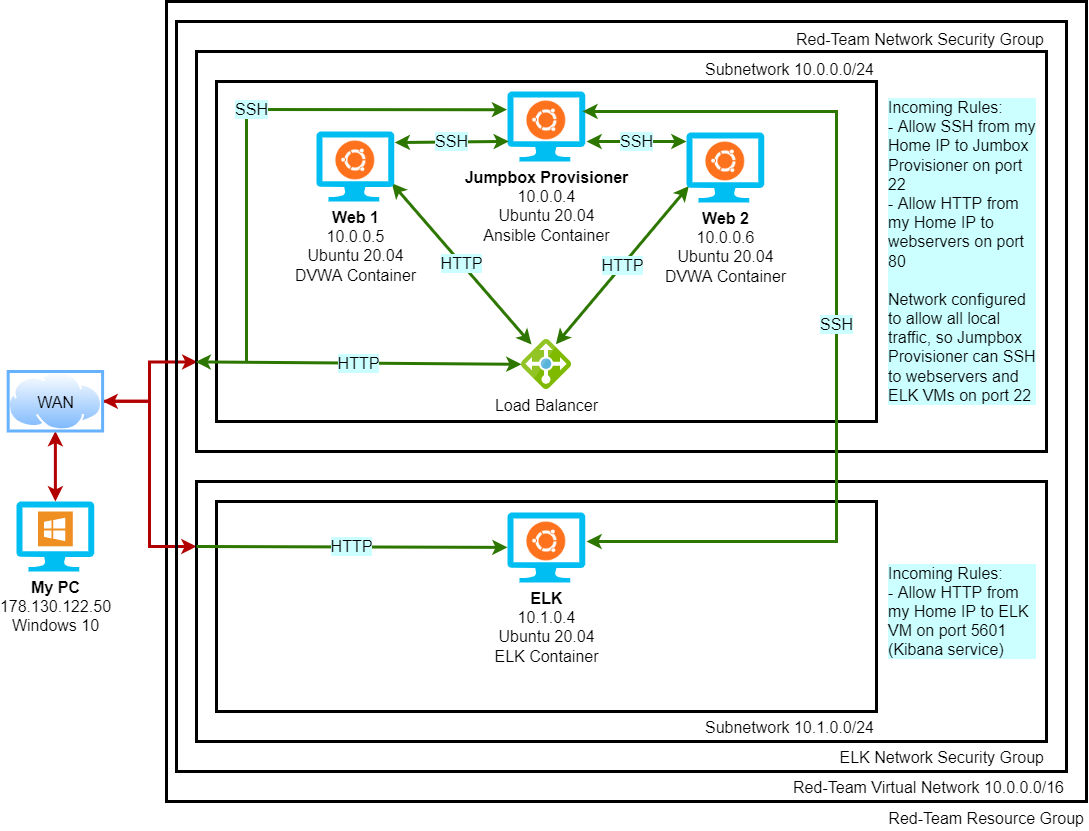

The diagram above was exported from draw.io. Its source (the exported page's mxGraphModel, read from the mxfile embedded in the PNG):
<mxGraphModel dx="1122" dy="762" grid="1" gridSize="10" guides="1" tooltips="1" connect="1" arrows="1" fold="1" page="1" pageScale="1" pageWidth="1100" pageHeight="850" math="0" shadow="0">
  <root>
    <mxCell id="0" />
    <mxCell id="1" parent="0" />
    <mxCell id="mzramlCtGh1WO1O6-e1V-38" value="&lt;font style=&quot;font-size: 16px&quot;&gt;Red-Team Resource Group&lt;/font&gt;" style="text;html=1;strokeColor=default;fillColor=none;align=right;verticalAlign=top;whiteSpace=wrap;rounded=0;shadow=0;fontSize=18;strokeWidth=3;labelPosition=center;verticalLabelPosition=bottom;" parent="1" vertex="1">
      <mxGeometry x="170" y="20" width="920" height="800" as="geometry" />
    </mxCell>
    <mxCell id="tlmlc8V0oalqu4SqEypk-39" style="edgeStyle=orthogonalEdgeStyle;rounded=0;orthogonalLoop=1;jettySize=auto;html=1;fontSize=16;endArrow=classic;endFill=1;strokeWidth=3;fillColor=#e51400;strokeColor=#B20000;startArrow=classic;startFill=1;" parent="1" source="tlmlc8V0oalqu4SqEypk-9" target="tlmlc8V0oalqu4SqEypk-10" edge="1">
      <mxGeometry relative="1" as="geometry" />
    </mxCell>
    <mxCell id="tlmlc8V0oalqu4SqEypk-9" value="&lt;b&gt;My PC&lt;br&gt;&lt;/b&gt;178.130.122.50&lt;br&gt;Windows 10" style="verticalLabelPosition=bottom;html=1;verticalAlign=top;align=center;strokeColor=none;fillColor=#00BEF2;shape=mxgraph.azure.computer;pointerEvents=1;fontSize=16;" parent="1" vertex="1">
      <mxGeometry x="20" y="520" width="77.78" height="70" as="geometry" />
    </mxCell>
    <mxCell id="tlmlc8V0oalqu4SqEypk-40" style="edgeStyle=orthogonalEdgeStyle;rounded=0;orthogonalLoop=1;jettySize=auto;html=1;entryX=0.001;entryY=0.776;entryDx=0;entryDy=0;fontSize=16;endArrow=classic;endFill=1;strokeWidth=3;fillColor=#e51400;strokeColor=#B20000;entryPerimeter=0;" parent="1" source="tlmlc8V0oalqu4SqEypk-10" target="tlmlc8V0oalqu4SqEypk-14" edge="1">
      <mxGeometry relative="1" as="geometry" />
    </mxCell>
    <mxCell id="tlmlc8V0oalqu4SqEypk-41" style="edgeStyle=orthogonalEdgeStyle;rounded=0;orthogonalLoop=1;jettySize=auto;html=1;entryX=0;entryY=0.25;entryDx=0;entryDy=0;fontSize=16;endArrow=classic;endFill=1;strokeWidth=3;fillColor=#e51400;strokeColor=#B20000;startArrow=classic;startFill=1;" parent="1" source="tlmlc8V0oalqu4SqEypk-10" target="tlmlc8V0oalqu4SqEypk-16" edge="1">
      <mxGeometry relative="1" as="geometry" />
    </mxCell>
    <mxCell id="tlmlc8V0oalqu4SqEypk-10" value="WAN" style="aspect=fixed;perimeter=ellipsePerimeter;html=1;align=center;shadow=0;dashed=0;spacingTop=3;image;image=img/lib/active_directory/internet_cloud.svg;fontSize=16;strokeColor=default;strokeWidth=3;imageBorder=#66B2FF;labelPosition=center;verticalLabelPosition=middle;verticalAlign=middle;labelBackgroundColor=none;" parent="1" vertex="1">
      <mxGeometry x="11.670000000000002" y="390" width="94.44" height="59.5" as="geometry" />
    </mxCell>
    <mxCell id="tlmlc8V0oalqu4SqEypk-11" value="" style="shadow=0;dashed=0;html=1;strokeColor=none;fillColor=#EF8F21;labelPosition=center;verticalLabelPosition=bottom;verticalAlign=top;align=center;outlineConnect=0;shape=mxgraph.veeam.ms_windows;labelBackgroundColor=none;fontSize=16;" parent="1" vertex="1">
      <mxGeometry x="41.49" y="530" width="34.8" height="34.8" as="geometry" />
    </mxCell>
    <mxCell id="tlmlc8V0oalqu4SqEypk-13" value="Red-Team Virtual Network&amp;nbsp;10.0.0.0/16" style="text;html=1;strokeColor=default;fillColor=none;align=right;verticalAlign=top;whiteSpace=wrap;rounded=0;labelBackgroundColor=none;fontSize=16;strokeWidth=3;labelPosition=center;verticalLabelPosition=bottom;" parent="1" vertex="1">
      <mxGeometry x="180" y="40" width="890" height="750" as="geometry" />
    </mxCell>
    <mxCell id="tlmlc8V0oalqu4SqEypk-14" value="Red-Team Network Security Group" style="text;html=1;strokeColor=default;fillColor=none;align=right;verticalAlign=bottom;whiteSpace=wrap;rounded=0;labelBackgroundColor=none;fontSize=16;strokeWidth=3;labelPosition=center;verticalLabelPosition=top;" parent="1" vertex="1">
      <mxGeometry x="200" y="70" width="850" height="400" as="geometry" />
    </mxCell>
    <mxCell id="tlmlc8V0oalqu4SqEypk-16" value="ELK Network Security Group" style="text;html=1;strokeColor=default;fillColor=none;align=right;verticalAlign=top;whiteSpace=wrap;rounded=0;labelBackgroundColor=none;fontSize=16;strokeWidth=3;labelPosition=center;verticalLabelPosition=bottom;" parent="1" vertex="1">
      <mxGeometry x="200" y="500" width="850" height="260" as="geometry" />
    </mxCell>
    <mxCell id="tlmlc8V0oalqu4SqEypk-17" value="Subnetwork 10.0.0.0/24" style="text;html=1;strokeColor=default;fillColor=none;align=right;verticalAlign=bottom;whiteSpace=wrap;rounded=0;labelBackgroundColor=none;fontSize=16;strokeWidth=3;labelPosition=center;verticalLabelPosition=top;" parent="1" vertex="1">
      <mxGeometry x="220" y="100" width="660" height="340" as="geometry" />
    </mxCell>
    <mxCell id="tlmlc8V0oalqu4SqEypk-18" value="Subnetwork 10.1.0.0/24" style="text;html=1;strokeColor=default;fillColor=none;align=right;verticalAlign=top;whiteSpace=wrap;rounded=0;labelBackgroundColor=none;fontSize=16;strokeWidth=3;labelPosition=center;verticalLabelPosition=bottom;" parent="1" vertex="1">
      <mxGeometry x="220" y="520" width="660" height="210" as="geometry" />
    </mxCell>
    <mxCell id="tlmlc8V0oalqu4SqEypk-49" value="HTTP" style="edgeStyle=none;rounded=0;orthogonalLoop=1;jettySize=auto;html=1;entryX=-0.001;entryY=0.776;entryDx=0;entryDy=0;entryPerimeter=0;fontSize=16;endArrow=classic;endFill=1;strokeWidth=3;fillColor=#60a917;strokeColor=#2D7600;labelBackgroundColor=#CCFFFF;startArrow=classic;startFill=1;" parent="1" source="tlmlc8V0oalqu4SqEypk-22" target="tlmlc8V0oalqu4SqEypk-14" edge="1">
      <mxGeometry relative="1" as="geometry" />
    </mxCell>
    <mxCell id="tlmlc8V0oalqu4SqEypk-59" value="HTTP" style="edgeStyle=none;rounded=0;orthogonalLoop=1;jettySize=auto;html=1;entryX=0.968;entryY=0.738;entryDx=0;entryDy=0;entryPerimeter=0;labelBackgroundColor=#CCFFFF;fontSize=16;endArrow=classic;endFill=1;strokeWidth=3;fillColor=#60a917;strokeColor=#2D7600;startArrow=classic;startFill=1;exitX=0.2;exitY=0.1;exitDx=0;exitDy=0;exitPerimeter=0;" parent="1" target="tlmlc8V0oalqu4SqEypk-20" edge="1" source="tlmlc8V0oalqu4SqEypk-22">
      <mxGeometry relative="1" as="geometry">
        <mxPoint x="540" y="370" as="sourcePoint" />
      </mxGeometry>
    </mxCell>
    <mxCell id="tlmlc8V0oalqu4SqEypk-60" value="HTTP" style="edgeStyle=none;rounded=0;orthogonalLoop=1;jettySize=auto;html=1;entryX=0.03;entryY=0.766;entryDx=0;entryDy=0;entryPerimeter=0;labelBackgroundColor=#CCFFFF;fontSize=16;endArrow=classic;endFill=1;strokeWidth=3;exitX=0.688;exitY=0.096;exitDx=0;exitDy=0;exitPerimeter=0;fillColor=#60a917;strokeColor=#2D7600;startArrow=classic;startFill=1;" parent="1" source="tlmlc8V0oalqu4SqEypk-22" target="tlmlc8V0oalqu4SqEypk-34" edge="1">
      <mxGeometry relative="1" as="geometry" />
    </mxCell>
    <mxCell id="tlmlc8V0oalqu4SqEypk-22" value="&lt;font style=&quot;font-size: 16px&quot;&gt;Load Balancer&lt;/font&gt;" style="sketch=0;aspect=fixed;html=1;points=[];align=center;image;fontSize=12;image=img/lib/mscae/Load_Balancer_feature.svg;labelBackgroundColor=none;strokeColor=default;strokeWidth=3;" parent="1" vertex="1">
      <mxGeometry x="525" y="358" width="50" height="50" as="geometry" />
    </mxCell>
    <mxCell id="tlmlc8V0oalqu4SqEypk-27" value="" style="group" parent="1" vertex="1" connectable="0">
      <mxGeometry x="320" y="150" width="77.77999999999997" height="70" as="geometry" />
    </mxCell>
    <mxCell id="tlmlc8V0oalqu4SqEypk-20" value="&lt;b&gt;Web 1&lt;/b&gt;&lt;br&gt;10.0.0.5&lt;br&gt;Ubuntu 20.04&lt;br&gt;DVWA Container" style="verticalLabelPosition=bottom;html=1;verticalAlign=top;align=center;strokeColor=none;fillColor=#00BEF2;shape=mxgraph.azure.computer;pointerEvents=1;fontSize=16;" parent="tlmlc8V0oalqu4SqEypk-27" vertex="1">
      <mxGeometry width="77.78" height="70" as="geometry" />
    </mxCell>
    <mxCell id="tlmlc8V0oalqu4SqEypk-24" value="" style="shape=image;html=1;verticalAlign=top;verticalLabelPosition=bottom;labelBackgroundColor=#ffffff;imageAspect=0;aspect=fixed;image=https://cdn1.iconfinder.com/data/icons/operating-system-flat-1/30/ubuntu-128.png;fontSize=16;strokeColor=default;strokeWidth=3;" parent="tlmlc8V0oalqu4SqEypk-27" vertex="1">
      <mxGeometry x="14.889999999999986" y="5" width="48" height="48" as="geometry" />
    </mxCell>
    <mxCell id="tlmlc8V0oalqu4SqEypk-30" value="" style="group" parent="1" vertex="1" connectable="0">
      <mxGeometry x="511" y="110" width="77.77999999999997" height="70" as="geometry" />
    </mxCell>
    <mxCell id="tlmlc8V0oalqu4SqEypk-31" value="&lt;b&gt;Jumpbox Provisioner&lt;/b&gt;&lt;br&gt;10.0.0.4&lt;br&gt;Ubuntu 20.04&lt;br&gt;Ansible Container" style="verticalLabelPosition=bottom;html=1;verticalAlign=top;align=center;strokeColor=none;fillColor=#00BEF2;shape=mxgraph.azure.computer;pointerEvents=1;fontSize=16;" parent="tlmlc8V0oalqu4SqEypk-30" vertex="1">
      <mxGeometry width="77.78" height="70" as="geometry" />
    </mxCell>
    <mxCell id="tlmlc8V0oalqu4SqEypk-32" value="" style="shape=image;html=1;verticalAlign=top;verticalLabelPosition=bottom;labelBackgroundColor=#ffffff;imageAspect=0;aspect=fixed;image=https://cdn1.iconfinder.com/data/icons/operating-system-flat-1/30/ubuntu-128.png;fontSize=16;strokeColor=default;strokeWidth=3;" parent="tlmlc8V0oalqu4SqEypk-30" vertex="1">
      <mxGeometry x="14.889999999999986" y="5" width="48" height="48" as="geometry" />
    </mxCell>
    <mxCell id="tlmlc8V0oalqu4SqEypk-33" value="" style="group" parent="1" vertex="1" connectable="0">
      <mxGeometry x="690" y="151" width="77.78" height="70" as="geometry" />
    </mxCell>
    <mxCell id="tlmlc8V0oalqu4SqEypk-34" value="&lt;b&gt;Web 2&lt;/b&gt;&lt;br&gt;10.0.0.6&lt;br&gt;Ubuntu 20.04&lt;br&gt;DVWA Container" style="verticalLabelPosition=bottom;html=1;verticalAlign=top;align=center;strokeColor=none;fillColor=#00BEF2;shape=mxgraph.azure.computer;pointerEvents=1;fontSize=16;" parent="tlmlc8V0oalqu4SqEypk-33" vertex="1">
      <mxGeometry width="77.78000000000003" height="70" as="geometry" />
    </mxCell>
    <mxCell id="tlmlc8V0oalqu4SqEypk-35" value="" style="shape=image;html=1;verticalAlign=top;verticalLabelPosition=bottom;labelBackgroundColor=#ffffff;imageAspect=0;aspect=fixed;image=https://cdn1.iconfinder.com/data/icons/operating-system-flat-1/30/ubuntu-128.png;fontSize=16;strokeColor=default;strokeWidth=3;" parent="tlmlc8V0oalqu4SqEypk-33" vertex="1">
      <mxGeometry x="14.889999999999993" y="5" width="48" height="48" as="geometry" />
    </mxCell>
    <mxCell id="tlmlc8V0oalqu4SqEypk-36" value="" style="group" parent="1" vertex="1" connectable="0">
      <mxGeometry x="511" y="531" width="77.77999999999997" height="70" as="geometry" />
    </mxCell>
    <mxCell id="tlmlc8V0oalqu4SqEypk-37" value="&lt;b&gt;ELK&lt;/b&gt;&lt;br&gt;10.1.0.4&lt;br&gt;Ubuntu 20.04&lt;br&gt;ELK Container" style="verticalLabelPosition=bottom;html=1;verticalAlign=top;align=center;strokeColor=none;fillColor=#00BEF2;shape=mxgraph.azure.computer;pointerEvents=1;fontSize=16;" parent="tlmlc8V0oalqu4SqEypk-36" vertex="1">
      <mxGeometry width="77.78" height="70" as="geometry" />
    </mxCell>
    <mxCell id="tlmlc8V0oalqu4SqEypk-38" value="" style="shape=image;html=1;verticalAlign=top;verticalLabelPosition=bottom;labelBackgroundColor=#ffffff;imageAspect=0;aspect=fixed;image=https://cdn1.iconfinder.com/data/icons/operating-system-flat-1/30/ubuntu-128.png;fontSize=16;strokeColor=default;strokeWidth=3;" parent="tlmlc8V0oalqu4SqEypk-36" vertex="1">
      <mxGeometry x="14.889999999999986" y="5" width="48" height="48" as="geometry" />
    </mxCell>
    <mxCell id="tlmlc8V0oalqu4SqEypk-51" value="SSH" style="edgeStyle=orthogonalEdgeStyle;rounded=0;orthogonalLoop=1;jettySize=auto;html=1;fontSize=16;endArrow=none;endFill=0;strokeWidth=3;fillColor=#60a917;strokeColor=#2D7600;exitX=-0.005;exitY=0.259;exitDx=0;exitDy=0;exitPerimeter=0;labelBackgroundColor=#CCFFFF;startArrow=classic;startFill=1;" parent="1" source="tlmlc8V0oalqu4SqEypk-31" edge="1">
      <mxGeometry relative="1" as="geometry">
        <mxPoint x="250" y="380" as="targetPoint" />
      </mxGeometry>
    </mxCell>
    <mxCell id="tlmlc8V0oalqu4SqEypk-53" value="HTTP" style="edgeStyle=none;rounded=0;orthogonalLoop=1;jettySize=auto;html=1;entryX=0;entryY=0.25;entryDx=0;entryDy=0;fontSize=16;endArrow=none;endFill=0;strokeWidth=3;fillColor=#60a917;strokeColor=#2D7600;labelBackgroundColor=#CCFFFF;startArrow=classic;startFill=1;" parent="1" source="tlmlc8V0oalqu4SqEypk-37" target="tlmlc8V0oalqu4SqEypk-16" edge="1">
      <mxGeometry relative="1" as="geometry" />
    </mxCell>
    <mxCell id="tlmlc8V0oalqu4SqEypk-56" value="SSH" style="edgeStyle=none;rounded=0;orthogonalLoop=1;jettySize=auto;html=1;labelBackgroundColor=#CCFFFF;fontSize=16;endArrow=classic;endFill=1;strokeWidth=3;entryX=1.006;entryY=0.158;entryDx=0;entryDy=0;entryPerimeter=0;exitX=0.017;exitY=0.713;exitDx=0;exitDy=0;exitPerimeter=0;fillColor=#60a917;strokeColor=#2D7600;startArrow=classic;startFill=1;" parent="1" source="tlmlc8V0oalqu4SqEypk-31" target="tlmlc8V0oalqu4SqEypk-20" edge="1">
      <mxGeometry relative="1" as="geometry">
        <mxPoint x="510" y="160" as="sourcePoint" />
        <mxPoint x="400" y="160" as="targetPoint" />
      </mxGeometry>
    </mxCell>
    <mxCell id="tlmlc8V0oalqu4SqEypk-58" value="SSH" style="edgeStyle=none;rounded=0;orthogonalLoop=1;jettySize=auto;html=1;labelBackgroundColor=#CCFFFF;fontSize=16;endArrow=classic;endFill=1;strokeWidth=3;fillColor=#60a917;strokeColor=#2D7600;startArrow=classic;startFill=1;" parent="1" edge="1">
      <mxGeometry relative="1" as="geometry">
        <mxPoint x="590" y="160" as="sourcePoint" />
        <mxPoint x="690" y="160" as="targetPoint" />
      </mxGeometry>
    </mxCell>
    <mxCell id="tlmlc8V0oalqu4SqEypk-63" value="SSH" style="edgeStyle=none;rounded=0;orthogonalLoop=1;jettySize=auto;html=1;labelBackgroundColor=#CCFFFF;fontSize=16;endArrow=classic;endFill=1;strokeWidth=3;exitX=0.963;exitY=0.284;exitDx=0;exitDy=0;exitPerimeter=0;fillColor=#60a917;strokeColor=#2D7600;startArrow=classic;startFill=1;" parent="1" source="tlmlc8V0oalqu4SqEypk-31" edge="1">
      <mxGeometry relative="1" as="geometry">
        <mxPoint x="590" y="560" as="targetPoint" />
        <Array as="points">
          <mxPoint x="840" y="130" />
          <mxPoint x="840" y="560" />
        </Array>
      </mxGeometry>
    </mxCell>
    <mxCell id="tlmlc8V0oalqu4SqEypk-64" value="&lt;div&gt;Incoming Rules:&lt;/div&gt;&lt;div&gt;- Allow SSH from my Home IP to Jumbox Provisioner on port 22&lt;/div&gt;&lt;div&gt;- Allow HTTP from my Home IP to webservers on port 80&lt;/div&gt;&lt;div&gt;&lt;br&gt;&lt;/div&gt;&lt;div&gt;Network configured to allow all local traffic, so Jumpbox Provisioner can SSH to webservers and ELK VMs on port 22&lt;/div&gt;" style="text;html=1;strokeColor=none;fillColor=none;align=left;verticalAlign=middle;whiteSpace=wrap;rounded=0;labelBackgroundColor=#CCFFFF;fontSize=16;" parent="1" vertex="1">
      <mxGeometry x="890" y="100" width="150" height="340" as="geometry" />
    </mxCell>
    <mxCell id="tlmlc8V0oalqu4SqEypk-65" value="&lt;div&gt;Incoming Rules:&lt;/div&gt;&lt;div&gt;- Allow HTTP from my Home IP to ELK VM on port 5601 (Kibana service)&lt;br&gt;&lt;/div&gt;" style="text;html=1;strokeColor=none;fillColor=none;align=left;verticalAlign=middle;whiteSpace=wrap;rounded=0;labelBackgroundColor=#CCFFFF;fontSize=16;" parent="1" vertex="1">
      <mxGeometry x="890" y="510" width="150" height="240" as="geometry" />
    </mxCell>
  </root>
</mxGraphModel>